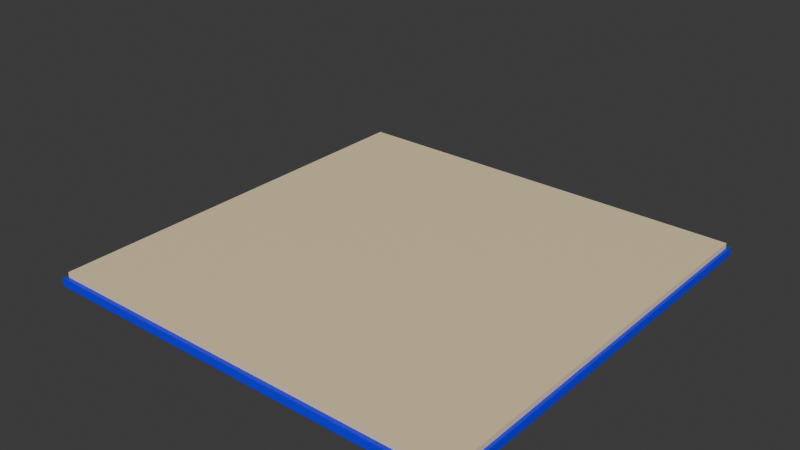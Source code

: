 # Source: BlueBook.blend  (saved by Blender 4.1.24; exported with 4.5.12 LTS)
import bpy
from mathutils import Matrix  # noqa: F401  (used for matrix-valued properties, if any)

bpy.ops.wm.read_factory_settings(use_empty=True)
scene = bpy.context.scene
scene.name = 'Scene'

# ---- collections
col_collection = bpy.data.collections.new('Collection'); scene.collection.children.link(col_collection)

# ---- materials (node trees are filled in below, after node groups)
mat_material_002 = bpy.data.materials.new('Material.002')
mat_material_002.alpha_threshold = 0.0
mat_material_002.use_transparent_shadow = False
mat_material_002.roughness = 0.5
mat_material_002.line_color = (0.0, 0.0, 0.0, 1.0)
mat_material = bpy.data.materials.new('Material')
mat_material.alpha_threshold = 0.0
mat_material.use_transparent_shadow = False
mat_material.roughness = 0.5
mat_material.line_color = (0.0, 0.0, 0.0, 1.0)
mat_material_003 = bpy.data.materials.new('Material.003')
mat_material_003.use_transparent_shadow = False

# ---- material node trees
mat_material_002.use_nodes = True; mat_material_002.node_tree.nodes.clear()
_N = mat_material_002.node_tree.nodes; _L = mat_material_002.node_tree.links
n0 = _N.new('ShaderNodeOutputMaterial'); n0.name = 'Material Output'; n0.location = (300, 300)
n1 = _N.new('ShaderNodeBsdfPrincipled'); n1.name = 'Principled BSDF'; n1.location = (10, 300)
n1.inputs[0].default_value = (0.0, 0.001517, 1.0, 1.0)
n1.inputs[3].default_value = 1.45
_L.new(n1.outputs[0], n0.inputs[0])
n0.is_active_output = True
mat_material.use_nodes = True; mat_material.node_tree.nodes.clear()
_N = mat_material.node_tree.nodes; _L = mat_material.node_tree.links
n0 = _N.new('ShaderNodeOutputMaterial'); n0.name = 'Material Output'; n0.location = (300, 300)
n1 = _N.new('ShaderNodeBsdfPrincipled'); n1.name = 'Principled BSDF'; n1.location = (10, 300)
n1.inputs[0].default_value = (0.8879, 0.7157, 0.4397, 1.0)
n1.inputs[3].default_value = 1.45
_L.new(n1.outputs[0], n0.inputs[0])
n0.is_active_output = True
mat_material_003.use_nodes = True; mat_material_003.node_tree.nodes.clear()
_N = mat_material_003.node_tree.nodes; _L = mat_material_003.node_tree.links
n0 = _N.new('ShaderNodeBsdfPrincipled'); n0.name = 'Principled BSDF'; n0.location = (10, 300)
n0.inputs[0].default_value = (0.6716, 0.7453, 0.8007, 1.0)
n1 = _N.new('ShaderNodeOutputMaterial'); n1.name = 'Material Output'; n1.location = (300, 300)
_L.new(n0.outputs[0], n1.inputs[0])
n1.is_active_output = True

# ---- world
world_world = bpy.data.worlds.new('World'); scene.world = world_world
world_world.use_nodes = True; world_world.node_tree.nodes.clear()
_N = world_world.node_tree.nodes; _L = world_world.node_tree.links
n0 = _N.new('ShaderNodeOutputWorld'); n0.name = 'World Output'; n0.location = (300, 300)
n1 = _N.new('ShaderNodeBackground'); n1.name = 'Background'; n1.location = (10, 300)
n1.inputs[0].default_value = (0.05088, 0.05088, 0.05088, 1.0)
_L.new(n1.outputs[0], n0.inputs[0])
n0.is_active_output = True
world_world.color = (0.05088, 0.05088, 0.05088)
world_world.use_sun_shadow = False
world_world.sun_shadow_jitter_overblur = 0.0

# ---- meshes
me_cube_002 = bpy.data.meshes.new('Cube.002')
me_cube_002.from_pydata([(1.0, 1.0, 0.252), (1.0, 1.0, -0.3767), (1.0, -1.0, 0.252), (1.0, -1.0, -0.3767), (-1.0, 1.0, 0.252), (-1.0, 1.0, -0.3767), (-1.0, -1.0, 0.252), (-1.0, -1.0, -0.3767), (-1.0, 0.0, -0.3767), (0.0, 1.0, -0.3767), (1.0, 1.0, 0.0), (-1.0, -1.0, 0.0), (1.0, -1.0, 0.0), (-1.0, 1.0, 0.0), (1.0, 0.0, 0.252), (-1.0, 0.0, 0.252), (0.0, 1.0, 0.252), (1.0, 0.0, -0.3767), (0.0, 1.0, 0.0), (1.0, 0.0, 0.0), (-1.0, 0.0, 0.0), (0.0, 1.04, -0.3767), (-1.0, 1.04, -0.3767), (1.0, 1.04, 0.0), (1.0, 1.04, -0.3767), (-1.0, 1.04, 0.0), (0.0, 1.04, 0.0), (-1.015, 0.0, -0.3767), (-1.015, -1.0, -0.3767), (-1.015, 1.0, 0.0), (-1.015, 1.0, -0.3767), (-1.015, -1.0, 0.0), (-1.015, 0.0, 0.0), (-1.015, 1.04, 0.0), (-1.015, 1.04, -0.3767), (1.015, 1.0, 0.0), (1.015, 1.0, -0.3767), (1.015, -1.0, 0.0), (1.015, -1.0, -0.3767), (1.015, 0.0, -0.3767), (1.015, 0.0, 0.0), (1.015, 1.04, 0.0), (1.015, 1.04, -0.3767), (-1.0, -3.0, 0.252), (-1.0, -3.0, -0.3767), (-1.0, -1.0, 0.252), (-1.0, -1.0, -0.3767), (1.0, -3.0, 0.252), (1.0, -3.0, -0.3767), (1.0, -1.0, 0.252), (1.0, -1.0, -0.3767), (1.0, -2.0, -0.3767), (-1.311e-07, -3.0, -0.3767), (-1.0, -3.0, 0.0), (1.0, -1.0, 0.0), (-1.0, -1.0, 0.0), (1.0, -3.0, 0.0), (-1.0, -2.0, 0.252), (1.0, -2.0, 0.252), (-1.311e-07, -3.0, 0.252), (-1.0, -2.0, -0.3767), (-1.311e-07, -3.0, 0.0), (-1.0, -2.0, 0.0), (1.0, -2.0, 0.0), (-1.329e-07, -3.04, -0.3767), (1.0, -3.04, -0.3767), (-1.0, -3.04, 0.0), (-1.0, -3.04, -0.3767), (1.0, -3.04, 0.0), (-1.329e-07, -3.04, 0.0), (1.015, -2.0, -0.3767), (1.015, -1.0, -0.3767), (1.015, -3.0, 0.0), (1.015, -3.0, -0.3767), (1.015, -1.0, 0.0), (1.015, -2.0, 0.0), (1.015, -3.04, 0.0), (1.015, -3.04, -0.3767), (-1.015, -3.0, 0.0), (-1.015, -3.0, -0.3767), (-1.015, -1.0, 0.0), (-1.015, -1.0, -0.3767), (-1.015, -2.0, -0.3767), (-1.015, -2.0, 0.0), (-1.015, -3.04, 0.0), (-1.015, -3.04, -0.3767)], [], [(0, 16, 14), (12, 2, 6, 11), (20, 15, 4, 13), (5, 9, 8), (19, 14, 2, 12), (18, 16, 0, 10), (9, 5, 22, 21), (13, 18, 26, 25), (13, 4, 16, 18), (12, 3, 38, 37), (23, 10, 35, 41), (10, 0, 14, 19), (8, 9, 17), (9, 1, 17), (7, 8, 17, 3), (25, 22, 34, 33), (5, 8, 27, 30), (11, 6, 15, 20), (3, 12, 11, 7), (14, 16, 15), (16, 4, 15), (2, 14, 15, 6), (21, 26, 23, 24), (22, 25, 26, 21), (3, 17, 39, 38), (1, 9, 21, 24), (18, 10, 23, 26), (11, 20, 32, 31), (27, 32, 29, 30), (28, 31, 32, 27), (30, 29, 33, 34), (13, 25, 33, 29), (7, 11, 31, 28), (8, 7, 28, 27), (20, 13, 29, 32), (22, 5, 30, 34), (39, 40, 37, 38), (36, 35, 40, 39), (35, 36, 42, 41), (19, 12, 37, 40), (17, 1, 36, 39), (24, 23, 41, 42), (1, 24, 42, 36), (10, 19, 40, 35), (43, 59, 57), (55, 45, 49, 54), (63, 58, 47, 56), (48, 52, 51), (62, 57, 45, 55), (61, 59, 43, 53), (52, 48, 65, 64), (56, 61, 69, 68), (56, 47, 59, 61), (55, 46, 81, 80), (66, 53, 78, 84), (53, 43, 57, 62), (51, 52, 60), (52, 44, 60), (50, 51, 60, 46), (68, 65, 77, 76), (48, 51, 70, 73), (54, 49, 58, 63), (46, 55, 54, 50), (57, 59, 58), (59, 47, 58), (45, 57, 58, 49), (64, 69, 66, 67), (65, 68, 69, 64), (46, 60, 82, 81), (44, 52, 64, 67), (61, 53, 66, 69), (54, 63, 75, 74), (70, 75, 72, 73), (71, 74, 75, 70), (73, 72, 76, 77), (56, 68, 76, 72), (50, 54, 74, 71), (51, 50, 71, 70), (63, 56, 72, 75), (65, 48, 73, 77), (82, 83, 80, 81), (79, 78, 83, 82), (78, 79, 85, 84), (62, 55, 80, 83), (60, 44, 79, 82), (67, 66, 84, 85), (44, 67, 85, 79), (53, 62, 83, 78)])
me_cube_002.polygons.foreach_set('material_index', [1, 0, 1, 0, 1, 1, 0, 0, 1, 0, 0, 1, 0, 0, 0, 0, 0, 1, 0, 1, 1, 1, 0, 0, 0, 0, 0, 0, 0, 0, 0, 0, 0, 0, 0, 0, 0, 0, 0, 0, 0, 0, 0, 0, 1, 1, 1, 0, 1, 1, 0, 0, 1, 1, 0, 1, 0, 0, 0, 0, 0, 1, 1, 1, 1, 1, 0, 0, 0, 0, 0, 0, 0, 0, 0, 0, 1, 0, 0, 0, 0, 0, 0, 0, 0, 0, 0, 0])
_uv = me_cube_002.uv_layers.new(name='UVMap')
_uv.uv.foreach_set('vector', [0.625, 0.5, 0.75, 0.5, 0.625, 0.625, 0.5, 0.75, 0.625, 0.75, 0.625, 1.0, 0.5, 1.0, 0.5, 0.125, 0.625, 0.125, 0.625, 0.25, 0.5, 0.25, 0.125, 0.5, 0.25, 0.5, 0.125, 0.625, 0.5, 0.625, 0.625, 0.625, 0.625, 0.75, 0.5, 0.75, 0.5, 0.375, 0.625, 0.375, 0.625, 0.5, 0.5, 0.5, 0.25, 0.5, 0.125, 0.5, 0.125, 0.5, 0.25, 0.5, 0.5, 0.25, 0.5, 0.375, 0.5, 0.375, 0.5, 0.25, 0.5, 0.25, 0.625, 0.25, 0.625, 0.375, 0.5, 0.375, 0.5, 0.75, 0.375, 0.75, 0.375, 0.75, 0.5, 0.75, 0.5, 0.5, 0.5, 0.5, 0.5, 0.5, 0.5, 0.5, 0.5, 0.5, 0.625, 0.5, 0.625, 0.625, 0.5, 0.625, 0.125, 0.625, 0.25, 0.5, 0.375, 0.625, 0.25, 0.5, 0.375, 0.5, 0.375, 0.625, 0.125, 0.75, 0.125, 0.625, 0.375, 0.625, 0.375, 0.75, 0.5, 0.25, 0.375, 0.25, 0.375, 0.25, 0.5, 0.25, 0.125, 0.5, 0.125, 0.625, 0.125, 0.625, 0.125, 0.5, 0.5, 0.0, 0.625, 0.0, 0.625, 0.125, 0.5, 0.125, 0.375, 0.75, 0.5, 0.75, 0.5, 1.0, 0.375, 1.0, 0.625, 0.625, 0.75, 0.5, 0.875, 0.625, 0.75, 0.5, 0.875, 0.5, 0.875, 0.625, 0.625, 0.75, 0.625, 0.625, 0.875, 0.625, 0.875, 0.75, 0.375, 0.375, 0.5, 0.375, 0.5, 0.5, 0.375, 0.5, 0.375, 0.25, 0.5, 0.25, 0.5, 0.375, 0.375, 0.375, 0.375, 0.75, 0.375, 0.625, 0.375, 0.625, 0.375, 0.75, 0.375, 0.5, 0.25, 0.5, 0.25, 0.5, 0.375, 0.5, 0.5, 0.375, 0.5, 0.5, 0.5, 0.5, 0.5, 0.375, 0.5, 0.0, 0.5, 0.125, 0.5, 0.125, 0.5, 0.0, 0.375, 0.125, 0.5, 0.125, 0.5, 0.25, 0.375, 0.25, 0.375, 0.0, 0.5, 0.0, 0.5, 0.125, 0.375, 0.125, 0.375, 0.25, 0.5, 0.25, 0.5, 0.25, 0.375, 0.25, 0.5, 0.25, 0.5, 0.25, 0.5, 0.25, 0.5, 0.25, 0.375, 1.0, 0.5, 1.0, 0.5, 1.0, 0.375, 1.0, 0.125, 0.625, 0.125, 0.75, 0.125, 0.75, 0.125, 0.625, 0.5, 0.125, 0.5, 0.25, 0.5, 0.25, 0.5, 0.125, 0.125, 0.5, 0.125, 0.5, 0.125, 0.5, 0.125, 0.5, 0.375, 0.625, 0.5, 0.625, 0.5, 0.75, 0.375, 0.75, 0.375, 0.5, 0.5, 0.5, 0.5, 0.625, 0.375, 0.625, 0.5, 0.5, 0.375, 0.5, 0.375, 0.5, 0.5, 0.5, 0.5, 0.625, 0.5, 0.75, 0.5, 0.75, 0.5, 0.625, 0.375, 0.625, 0.375, 0.5, 0.375, 0.5, 0.375, 0.625, 0.375, 0.5, 0.5, 0.5, 0.5, 0.5, 0.375, 0.5, 0.375, 0.5, 0.375, 0.5, 0.375, 0.5, 0.375, 0.5, 0.5, 0.5, 0.5, 0.625, 0.5, 0.625, 0.5, 0.5, 0.625, 0.5, 0.75, 0.5, 0.625, 0.625, 0.5, 0.75, 0.625, 0.75, 0.625, 1.0, 0.5, 1.0, 0.5, 0.125, 0.625, 0.125, 0.625, 0.25, 0.5, 0.25, 0.125, 0.5, 0.25, 0.5, 0.125, 0.625, 0.5, 0.625, 0.625, 0.625, 0.625, 0.75, 0.5, 0.75, 0.5, 0.375, 0.625, 0.375, 0.625, 0.5, 0.5, 0.5, 0.25, 0.5, 0.125, 0.5, 0.125, 0.5, 0.25, 0.5, 0.5, 0.25, 0.5, 0.375, 0.5, 0.375, 0.5, 0.25, 0.5, 0.25, 0.625, 0.25, 0.625, 0.375, 0.5, 0.375, 0.5, 0.75, 0.375, 0.75, 0.375, 0.75, 0.5, 0.75, 0.5, 0.5, 0.5, 0.5, 0.5, 0.5, 0.5, 0.5, 0.5, 0.5, 0.625, 0.5, 0.625, 0.625, 0.5, 0.625, 0.125, 0.625, 0.25, 0.5, 0.375, 0.625, 0.25, 0.5, 0.375, 0.5, 0.375, 0.625, 0.125, 0.75, 0.125, 0.625, 0.375, 0.625, 0.375, 0.75, 0.5, 0.25, 0.375, 0.25, 0.375, 0.25, 0.5, 0.25, 0.125, 0.5, 0.125, 0.625, 0.125, 0.625, 0.125, 0.5, 0.5, 0.0, 0.625, 0.0, 0.625, 0.125, 0.5, 0.125, 0.375, 0.75, 0.5, 0.75, 0.5, 1.0, 0.375, 1.0, 0.625, 0.625, 0.75, 0.5, 0.875, 0.625, 0.75, 0.5, 0.875, 0.5, 0.875, 0.625, 0.625, 0.75, 0.625, 0.625, 0.875, 0.625, 0.875, 0.75, 0.375, 0.375, 0.5, 0.375, 0.5, 0.5, 0.375, 0.5, 0.375, 0.25, 0.5, 0.25, 0.5, 0.375, 0.375, 0.375, 0.375, 0.75, 0.375, 0.625, 0.375, 0.625, 0.375, 0.75, 0.375, 0.5, 0.25, 0.5, 0.25, 0.5, 0.375, 0.5, 0.5, 0.375, 0.5, 0.5, 0.5, 0.5, 0.5, 0.375, 0.5, 0.0, 0.5, 0.125, 0.5, 0.125, 0.5, 0.0, 0.375, 0.125, 0.5, 0.125, 0.5, 0.25, 0.375, 0.25, 0.375, 0.0, 0.5, 0.0, 0.5, 0.125, 0.375, 0.125, 0.375, 0.25, 0.5, 0.25, 0.5, 0.25, 0.375, 0.25, 0.5, 0.25, 0.5, 0.25, 0.5, 0.25, 0.5, 0.25, 0.375, 1.0, 0.5, 1.0, 0.5, 1.0, 0.375, 1.0, 0.125, 0.625, 0.125, 0.75, 0.125, 0.75, 0.125, 0.625, 0.5, 0.125, 0.5, 0.25, 0.5, 0.25, 0.5, 0.125, 0.125, 0.5, 0.125, 0.5, 0.125, 0.5, 0.125, 0.5, 0.375, 0.625, 0.5, 0.625, 0.5, 0.75, 0.375, 0.75, 0.375, 0.5, 0.5, 0.5, 0.5, 0.625, 0.375, 0.625, 0.5, 0.5, 0.375, 0.5, 0.375, 0.5, 0.5, 0.5, 0.5, 0.625, 0.5, 0.75, 0.5, 0.75, 0.5, 0.625, 0.375, 0.625, 0.375, 0.5, 0.375, 0.5, 0.375, 0.625, 0.375, 0.5, 0.5, 0.5, 0.5, 0.5, 0.375, 0.5, 0.375, 0.5, 0.375, 0.5, 0.375, 0.5, 0.375, 0.5, 0.5, 0.5, 0.5, 0.625, 0.5, 0.625, 0.5, 0.5])
me_cube_002.materials.append(mat_material_002)
me_cube_002.materials.append(mat_material)
me_cube_002.materials.append(mat_material_003)
me_cube_002.use_mirror_vertex_groups = False
me_cube_002.update()
arm_armature = bpy.data.armatures.new('Armature')  # bones are not reproduced

# ---- objects
ob_page = bpy.data.objects.new('Page', me_cube_002)
ob_armature = bpy.data.objects.new('Armature', arm_armature)

# ---- transforms, parenting, visibility, modifiers, constraints
ob_page.parent = ob_armature
ob_page.matrix_parent_inverse = Matrix(((1.0, -0.0, -0.0, -0.0), (-0.0, 1.0, 0.0, 0.9969), (-0.0, -0.0, 1.0, -0.0), (-0.0, 0.0, -0.0, 1.0)))
ob_page.location = (0.0, -1.996, 0.0)
ob_page.rotation_euler = (0.0, -0.0, 3.142)
ob_page.scale = (2.0, 1.0, 0.2)
ob_page.lock_rotations_4d = False
ob_page.empty_display_type = 'ARROWS'
ob_page.lineart.crease_threshold = 0.0
_vg = ob_page.vertex_groups.new(name='Bone')
for _i, _w in zip([0, 1, 2, 3, 4, 5, 6, 7, 8, 9, 10, 11, 12, 13, 14, 15, 16, 17, 18, 19, 20, 21, 22, 23, 24, 25, 26, 27, 28, 29, 30, 31, 32, 33, 34, 35, 36, 37, 38, 39, 40, 41, 42], [1.0, 1.0, 1.0, 1.0, 1.0, 1.0, 1.0, 1.0, 1.0, 1.0, 1.0, 1.0, 1.0, 1.0, 1.0, 1.0, 1.0, 1.0, 1.0, 1.0, 1.0, 1.0, 1.0, 1.0, 1.0, 1.0, 1.0, 1.0, 1.0, 1.0, 1.0, 1.0, 1.0, 1.0, 1.0, 1.0, 1.0, 1.0, 1.0, 1.0, 1.0, 1.0, 1.0]): _vg.add([_i], _w, 'REPLACE')
_vg = ob_page.vertex_groups.new(name='Bone.001')
for _i, _w in zip([43, 44, 45, 46, 47, 48, 49, 50, 51, 52, 53, 54, 55, 56, 57, 58, 59, 60, 61, 62, 63, 64, 65, 66, 67, 68, 69, 70, 71, 72, 73, 74, 75, 76, 77, 78, 79, 80, 81, 82, 83, 84, 85], [0.9931, 0.9923, 0.9982, 0.9981, 1.0, 1.0, 1.0, 1.0, 1.0, 1.0, 0.9928, 1.0, 0.9982, 1.0, 0.9976, 1.0, 1.0, 0.9975, 1.0, 0.9976, 1.0, 1.0, 1.0, 0.9925, 0.9919, 1.0, 1.0, 1.0, 1.0, 1.0, 1.0, 1.0, 1.0, 1.0, 1.0, 0.9927, 0.9924, 0.9982, 0.9981, 0.9975, 0.9975, 0.9925, 0.9922]): _vg.add([_i], _w, 'REPLACE')
_m = ob_page.modifiers.new('Armature', 'ARMATURE')
_m.object = ob_armature
ob_armature.location = (0.0, -0.9969, 0.0)

# ---- collection membership
col_collection.objects.link(ob_page)
col_collection.objects.link(ob_armature)

# ---- scene / render settings (as saved in the file)
scene.frame_start = 1; scene.frame_end = 50; scene.frame_set(48)
scene.render.engine = 'BLENDER_EEVEE_NEXT'
scene.cycles.sampling_pattern = 'TABULATED_SOBOL'
scene.eevee.ray_tracing_options.trace_max_roughness = 0.0
bpy.context.view_layer.update()

# ---- added for rendering (the .blend has no active camera and no usable light): camera, sun
cam_auto = bpy.data.cameras.new('AutoCamera')
cam_auto.lens = 50.0
cam_auto.sensor_width = 36.0
cam_auto.clip_end = 1000.0
ob_auto_camera = bpy.data.objects.new('AutoCamera', cam_auto)
scene.collection.objects.link(ob_auto_camera)
ob_auto_camera.location = (5.30386, -7.43251, 4.6329)
ob_auto_camera.rotation_euler = (1.09748, -7.21219e-08, 0.694738)
scene.camera = ob_auto_camera
light_auto_sun = bpy.data.lights.new('AutoSun', 'SUN')
light_auto_sun.energy = 3.0
light_auto_sun.angle = 0.0523599
ob_auto_sun = bpy.data.objects.new('AutoSun', light_auto_sun)
scene.collection.objects.link(ob_auto_sun)
ob_auto_sun.rotation_euler = (0.872665, 0.174533, 0.523599)
bpy.context.view_layer.update()
